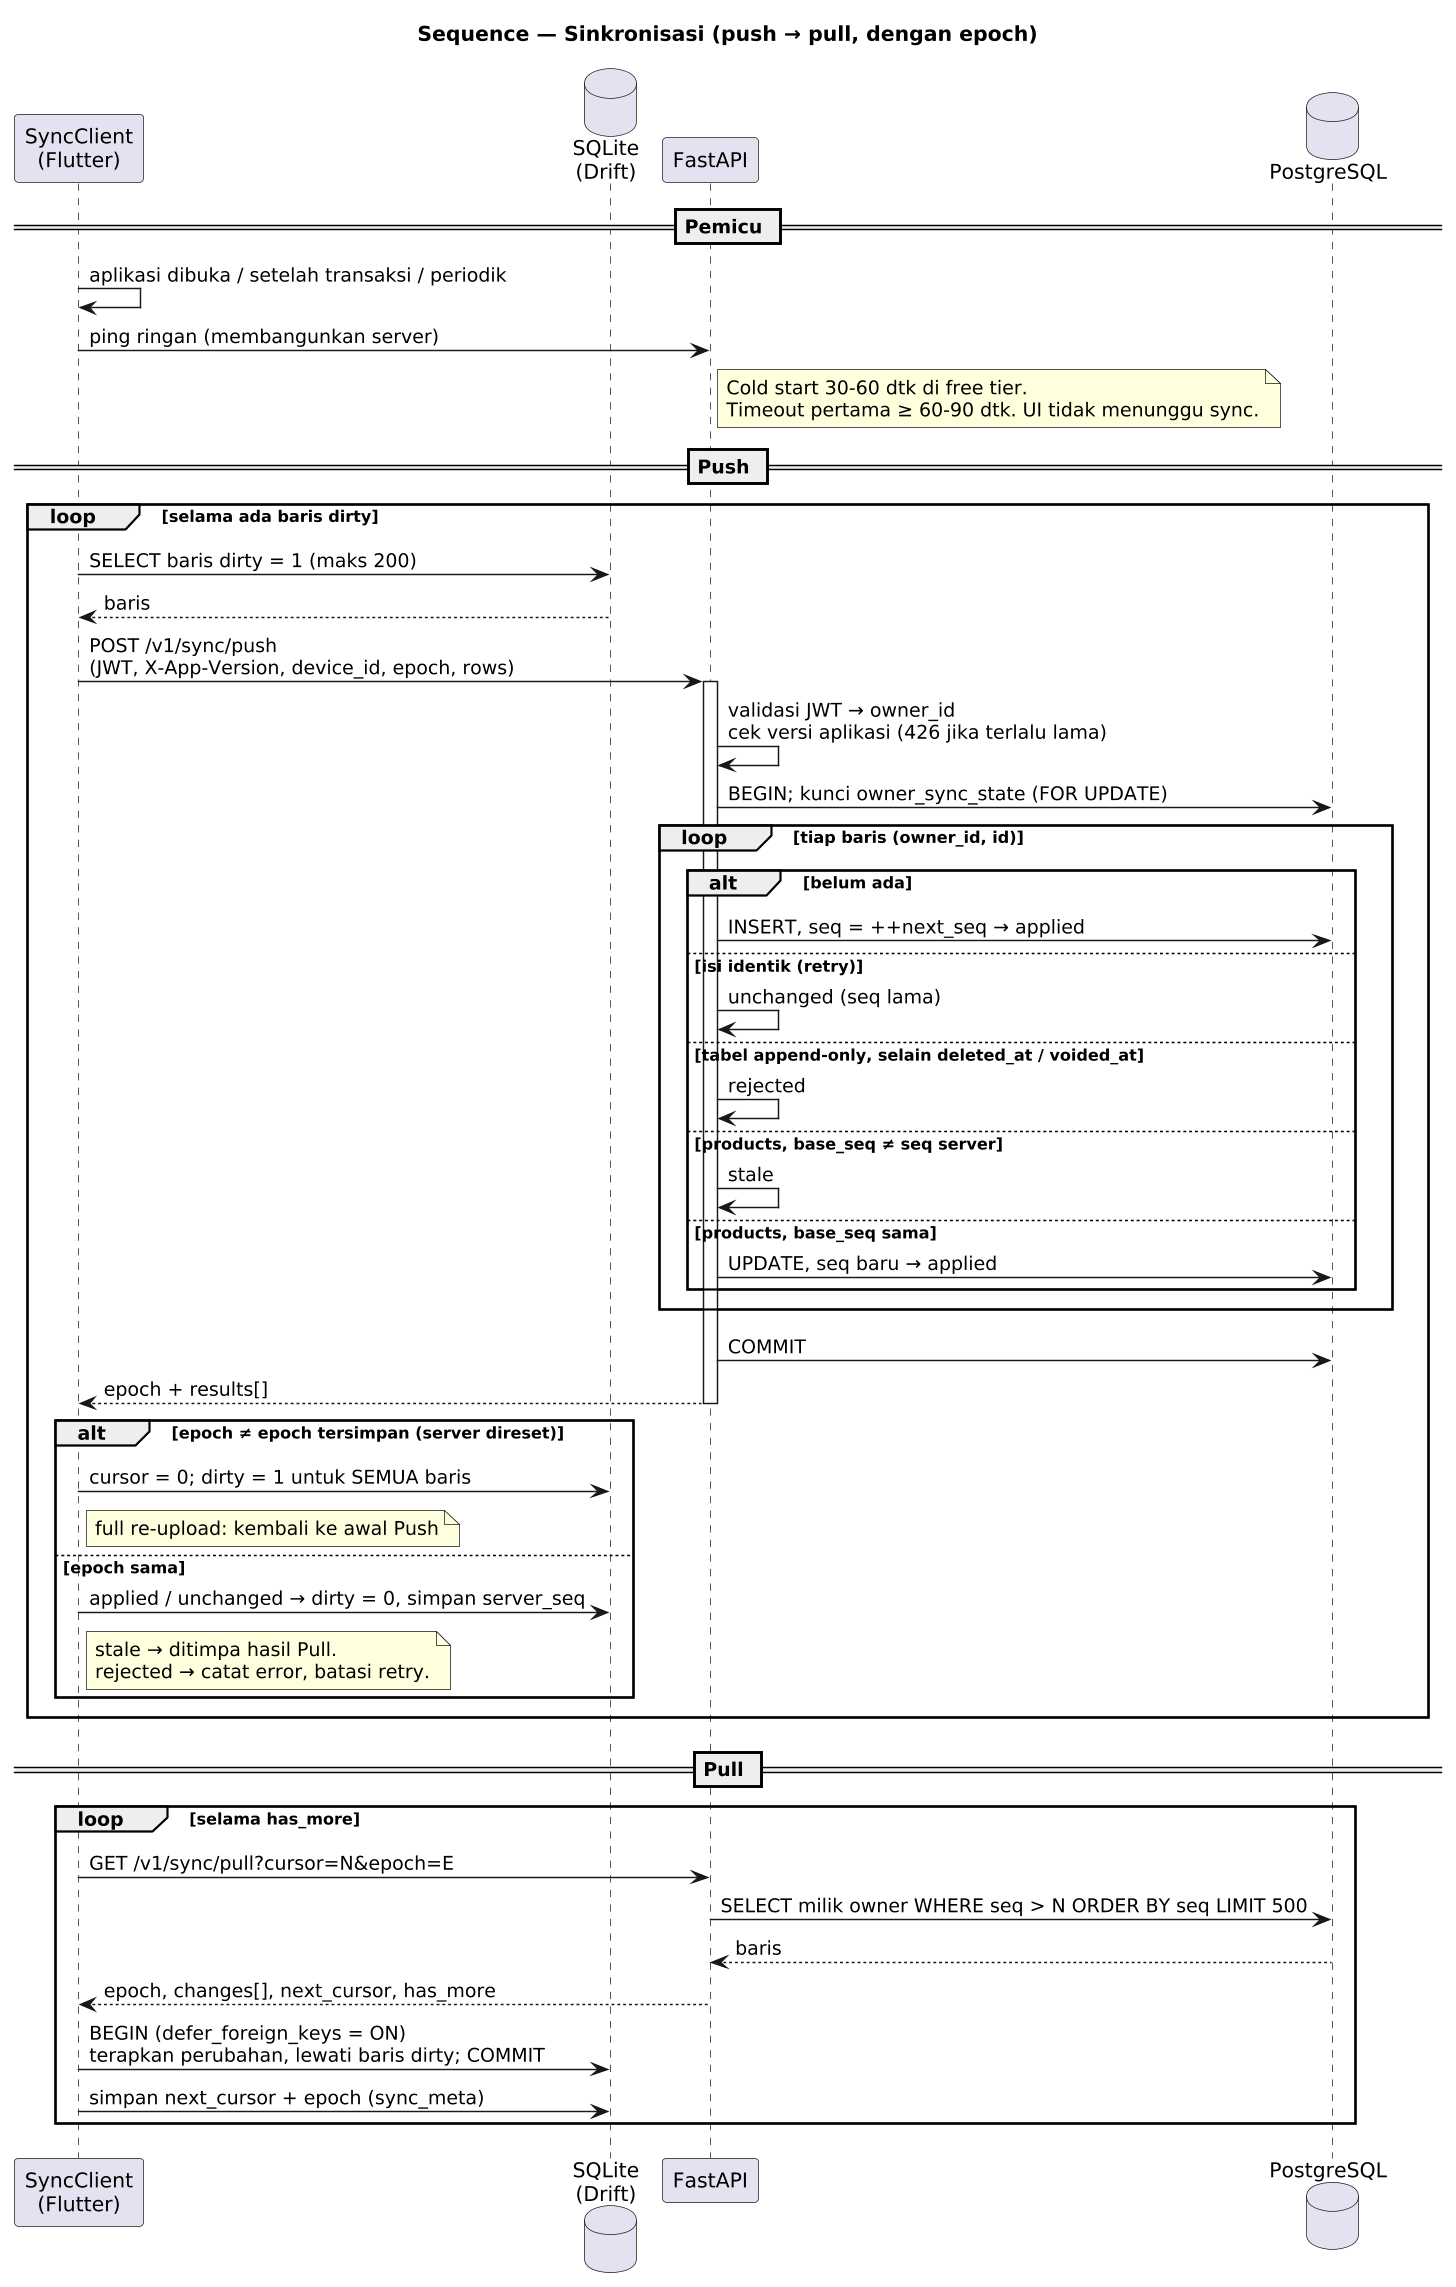

The diagram above was rendered by PlantUML. Its source (embedded in the PNG):
@startuml
title Sequence — Sinkronisasi (push → pull, dengan epoch)
skinparam shadowing false
skinparam defaultFontName DejaVu Sans
skinparam dpi 140

participant "SyncClient\n(Flutter)" as C
database "SQLite\n(Drift)" as DB
participant "FastAPI" as API
database "PostgreSQL" as PG

== Pemicu ==
C -> C : aplikasi dibuka / setelah transaksi / periodik
C -> API : ping ringan (membangunkan server)
note right of API
  Cold start 30-60 dtk di free tier.
  Timeout pertama ≥ 60-90 dtk. UI tidak menunggu sync.
end note

== Push ==
loop selama ada baris dirty
  C -> DB : SELECT baris dirty = 1 (maks 200)
  DB --> C : baris
  C -> API : POST /v1/sync/push\n(JWT, X-App-Version, device_id, epoch, rows)
  activate API
  API -> API : validasi JWT → owner_id\ncek versi aplikasi (426 jika terlalu lama)
  API -> PG : BEGIN; kunci owner_sync_state (FOR UPDATE)
  loop tiap baris (owner_id, id)
    alt belum ada
      API -> PG : INSERT, seq = ++next_seq → applied
    else isi identik (retry)
      API -> API : unchanged (seq lama)
    else tabel append-only, selain deleted_at / voided_at
      API -> API : rejected
    else products, base_seq ≠ seq server
      API -> API : stale
    else products, base_seq sama
      API -> PG : UPDATE, seq baru → applied
    end
  end
  API -> PG : COMMIT
  API --> C : epoch + results[]
  deactivate API
  alt epoch ≠ epoch tersimpan (server direset)
    C -> DB : cursor = 0; dirty = 1 untuk SEMUA baris
    note right of C : full re-upload: kembali ke awal Push
  else epoch sama
    C -> DB : applied / unchanged → dirty = 0, simpan server_seq
    note right of C
      stale → ditimpa hasil Pull.
      rejected → catat error, batasi retry.
    end note
  end
end

== Pull ==
loop selama has_more
  C -> API : GET /v1/sync/pull?cursor=N&epoch=E
  API -> PG : SELECT milik owner WHERE seq > N ORDER BY seq LIMIT 500
  PG --> API : baris
  API --> C : epoch, changes[], next_cursor, has_more
  C -> DB : BEGIN (defer_foreign_keys = ON)\nterapkan perubahan, lewati baris dirty; COMMIT
  C -> DB : simpan next_cursor + epoch (sync_meta)
end
@enduml